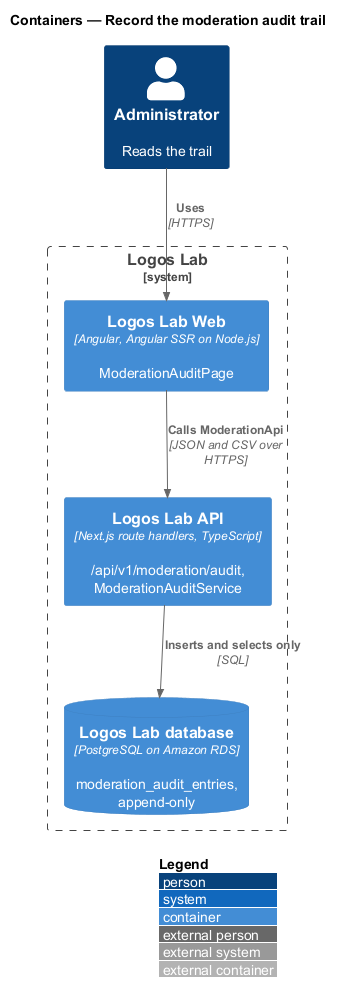

The diagram above was rendered by PlantUML. Its source (embedded in the PNG):
@startuml
!include <C4/C4_Container>
LAYOUT_WITH_LEGEND()
title Containers — Record the moderation audit trail

Person(admin, "Administrator", "Reads the trail")
System_Boundary(ll, "Logos Lab") {
  Container(web, "Logos Lab Web", "Angular, Angular SSR on Node.js", "ModerationAuditPage")
  Container(api, "Logos Lab API", "Next.js route handlers, TypeScript", "/api/v1/moderation/audit, ModerationAuditService")
  ContainerDb(db, "Logos Lab database", "PostgreSQL on Amazon RDS", "moderation_audit_entries, append-only")
}
Rel(admin, web, "Uses", "HTTPS")
Rel(web, api, "Calls ModerationApi", "JSON and CSV over HTTPS")
Rel(api, db, "Inserts and selects only", "SQL")
@enduml